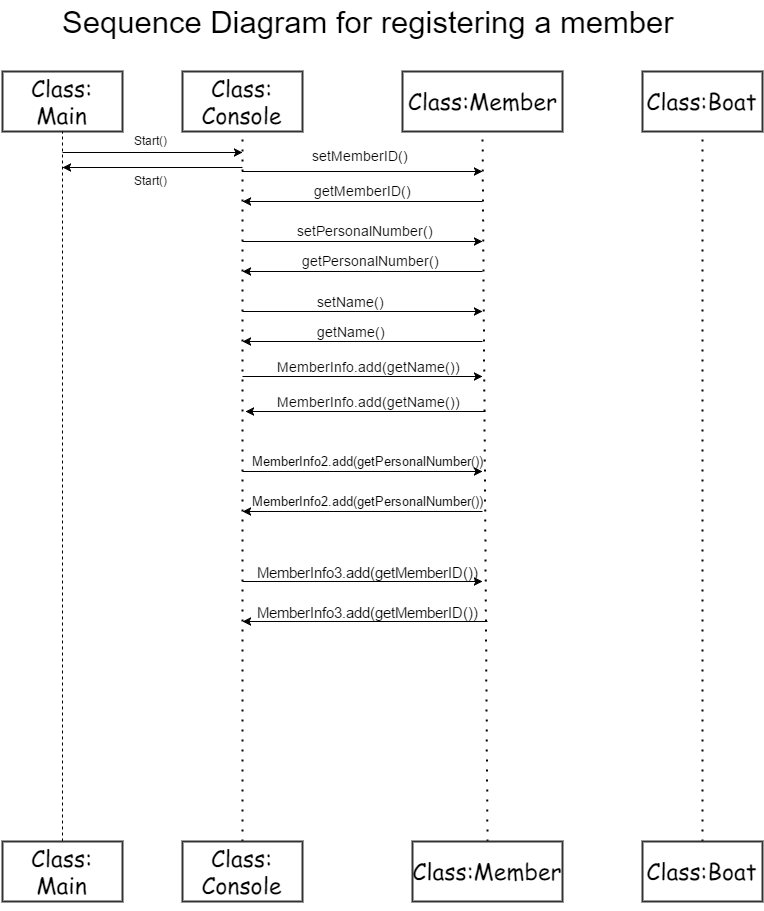

The diagram above was exported from draw.io. Its source (the exported page's mxGraphModel, read from the mxfile embedded in the PNG):
<mxGraphModel dx="1430" dy="735" grid="1" gridSize="10" guides="1" tooltips="1" connect="1" arrows="1" fold="1" page="1" pageScale="1" pageWidth="826" pageHeight="1169" background="#ffffff" math="0" shadow="0">
  <root>
    <mxCell id="0" />
    <mxCell id="1" parent="0" />
    <mxCell id="2" value="Class:&lt;div&gt;Console&lt;/div&gt;" style="whiteSpace=wrap;html=1;strokeColor=#333333;strokeWidth=2;fillColor=#FFFFFF;fontFamily=Comic Sans MS;fontSize=23;" vertex="1" parent="1">
      <mxGeometry x="220" y="100" width="120" height="60" as="geometry" />
    </mxCell>
    <mxCell id="3" value="Class:Member" style="whiteSpace=wrap;html=1;strokeColor=#333333;strokeWidth=2;fillColor=#FFFFFF;fontFamily=Comic Sans MS;fontSize=23;" vertex="1" parent="1">
      <mxGeometry x="440" y="100" width="160" height="60" as="geometry" />
    </mxCell>
    <mxCell id="4" value="Class:Boat" style="whiteSpace=wrap;html=1;strokeColor=#333333;strokeWidth=2;fillColor=#FFFFFF;fontFamily=Comic Sans MS;fontSize=23;" vertex="1" parent="1">
      <mxGeometry x="680" y="100" width="120" height="60" as="geometry" />
    </mxCell>
    <mxCell id="5" value="" style="endArrow=none;html=1;dashed=1;dashPattern=1 4;strokeWidth=2;fontFamily=Comic Sans MS;fontSize=23;entryX=0.5;entryY=1;exitX=0.5;exitY=0;" edge="1" source="61" target="2" parent="1">
      <mxGeometry x="280" y="160" width="50" height="50" as="geometry">
        <mxPoint x="280" y="840" as="sourcePoint" />
        <mxPoint x="170" y="180" as="targetPoint" />
      </mxGeometry>
    </mxCell>
    <mxCell id="6" value="" style="endArrow=none;html=1;dashed=1;dashPattern=1 4;strokeWidth=2;fontFamily=Comic Sans MS;fontSize=23;exitX=0.5;exitY=0;" edge="1" source="62" parent="1">
      <mxGeometry x="520" y="160" width="50" height="50" as="geometry">
        <mxPoint x="520" y="840" as="sourcePoint" />
        <mxPoint x="520" y="160" as="targetPoint" />
      </mxGeometry>
    </mxCell>
    <mxCell id="7" value="" style="endArrow=none;html=1;dashed=1;dashPattern=1 4;strokeWidth=2;fontFamily=Comic Sans MS;fontSize=23;exitX=0.5;exitY=0;" edge="1" source="63" parent="1">
      <mxGeometry x="740" y="160" width="50" height="50" as="geometry">
        <mxPoint x="740" y="840" as="sourcePoint" />
        <mxPoint x="740" y="160" as="targetPoint" />
      </mxGeometry>
    </mxCell>
    <mxCell id="8" value="" style="endArrow=classic;html=1;strokeWidth=1;fontFamily=Comic Sans MS;fontSize=23;" edge="1" parent="1">
      <mxGeometry x="280" y="230" width="50" height="50" as="geometry">
        <mxPoint x="520" y="230" as="sourcePoint" />
        <mxPoint x="280" y="230" as="targetPoint" />
      </mxGeometry>
    </mxCell>
    <mxCell id="9" value="" style="endArrow=classic;html=1;strokeWidth=1;fontFamily=Comic Sans MS;fontSize=23;" edge="1" parent="1">
      <mxGeometry x="280" y="270" width="50" height="50" as="geometry">
        <mxPoint x="280" y="270" as="sourcePoint" />
        <mxPoint x="520" y="270" as="targetPoint" />
      </mxGeometry>
    </mxCell>
    <mxCell id="10" value="" style="endArrow=classic;html=1;strokeWidth=1;fontFamily=Comic Sans MS;fontSize=23;" edge="1" parent="1">
      <mxGeometry x="280" y="370" width="50" height="50" as="geometry">
        <mxPoint x="520" y="370" as="sourcePoint" />
        <mxPoint x="280" y="370" as="targetPoint" />
      </mxGeometry>
    </mxCell>
    <mxCell id="12" value="" style="endArrow=classic;html=1;strokeWidth=1;fontFamily=Comic Sans MS;fontSize=23;" edge="1" parent="1">
      <mxGeometry x="280" y="300" width="50" height="50" as="geometry">
        <mxPoint x="520" y="300" as="sourcePoint" />
        <mxPoint x="280" y="300" as="targetPoint" />
      </mxGeometry>
    </mxCell>
    <mxCell id="13" value="" style="endArrow=classic;html=1;strokeWidth=1;fontFamily=Comic Sans MS;fontSize=23;" edge="1" parent="1">
      <mxGeometry x="280" y="340" width="50" height="50" as="geometry">
        <mxPoint x="280" y="340" as="sourcePoint" />
        <mxPoint x="520" y="340" as="targetPoint" />
      </mxGeometry>
    </mxCell>
    <mxCell id="14" value="" style="endArrow=classic;html=1;strokeWidth=1;fontFamily=Comic Sans MS;fontSize=23;" edge="1" parent="1">
      <mxGeometry x="280" y="405" width="50" height="50" as="geometry">
        <mxPoint x="280" y="405" as="sourcePoint" />
        <mxPoint x="520" y="405" as="targetPoint" />
      </mxGeometry>
    </mxCell>
    <mxCell id="15" value="" style="endArrow=classic;html=1;strokeWidth=1;fontFamily=Comic Sans MS;fontSize=23;" edge="1" parent="1">
      <mxGeometry x="280" y="200" width="50" height="50" as="geometry">
        <mxPoint x="280" y="200" as="sourcePoint" />
        <mxPoint x="520" y="200" as="targetPoint" />
        <Array as="points">
          <mxPoint x="317" y="200" />
        </Array>
      </mxGeometry>
    </mxCell>
    <mxCell id="16" value="&lt;font style=&quot;font-size: 14px&quot; face=&quot;Helvetica&quot;&gt;setMemberID()&lt;/font&gt;" style="text;html=1;resizable=0;points=[];autosize=1;align=left;verticalAlign=top;spacingTop=-4;fontSize=23;fontFamily=Comic Sans MS;" vertex="1" parent="1">
      <mxGeometry x="348" y="165" width="110" height="30" as="geometry" />
    </mxCell>
    <mxCell id="20" value="&lt;font style=&quot;font-size: 14px&quot; face=&quot;Helvetica&quot;&gt;getMemberID()&lt;/font&gt;" style="text;html=1;resizable=0;points=[];autosize=1;align=left;verticalAlign=top;spacingTop=-4;fontSize=23;fontFamily=Comic Sans MS;" vertex="1" parent="1">
      <mxGeometry x="350" y="200" width="110" height="30" as="geometry" />
    </mxCell>
    <mxCell id="21" value="&lt;font style=&quot;font-size: 23px&quot;&gt;Class: Main&lt;/font&gt;" style="whiteSpace=wrap;html=1;strokeColor=#333333;strokeWidth=2;fillColor=#FFFFFF;fontFamily=Comic Sans MS;fontSize=23;" vertex="1" parent="1">
      <mxGeometry x="40" y="100" width="120" height="60" as="geometry" />
    </mxCell>
    <mxCell id="22" value="" style="endArrow=classic;html=1;strokeWidth=1;fontFamily=Comic Sans MS;fontSize=23;" edge="1" parent="1">
      <mxGeometry x="280" y="540" width="50" height="50" as="geometry">
        <mxPoint x="520" y="540" as="sourcePoint" />
        <mxPoint x="280" y="540" as="targetPoint" />
      </mxGeometry>
    </mxCell>
    <mxCell id="23" value="" style="endArrow=classic;html=1;strokeWidth=1;fontFamily=Comic Sans MS;fontSize=23;" edge="1" parent="1">
      <mxGeometry x="283" y="440" width="50" height="50" as="geometry">
        <mxPoint x="523" y="440" as="sourcePoint" />
        <mxPoint x="283" y="440" as="targetPoint" />
      </mxGeometry>
    </mxCell>
    <mxCell id="24" value="" style="endArrow=classic;html=1;strokeWidth=1;fontFamily=Comic Sans MS;fontSize=23;" edge="1" parent="1">
      <mxGeometry x="280" y="610" width="50" height="50" as="geometry">
        <mxPoint x="280" y="610" as="sourcePoint" />
        <mxPoint x="520" y="610" as="targetPoint" />
      </mxGeometry>
    </mxCell>
    <mxCell id="25" value="" style="endArrow=classic;html=1;strokeWidth=1;fontFamily=Comic Sans MS;fontSize=23;" edge="1" parent="1">
      <mxGeometry x="280" y="500" width="50" height="50" as="geometry">
        <mxPoint x="280" y="500" as="sourcePoint" />
        <mxPoint x="520" y="500" as="targetPoint" />
      </mxGeometry>
    </mxCell>
    <mxCell id="26" value="&lt;font style=&quot;font-size: 14px&quot; face=&quot;Helvetica&quot;&gt;setPersonalNumber()&amp;nbsp;&lt;/font&gt;" style="text;html=1;resizable=0;points=[];autosize=1;align=left;verticalAlign=top;spacingTop=-4;fontSize=23;fontFamily=Comic Sans MS;" vertex="1" parent="1">
      <mxGeometry x="333" y="240" width="160" height="30" as="geometry" />
    </mxCell>
    <mxCell id="27" value="&lt;font face=&quot;Helvetica&quot;&gt;&lt;span style=&quot;font-size: 14px&quot;&gt;getPersonalNumber()&lt;/span&gt;&lt;/font&gt;" style="text;html=1;resizable=0;points=[];autosize=1;align=left;verticalAlign=top;spacingTop=-4;fontSize=23;fontFamily=Comic Sans MS;" vertex="1" parent="1">
      <mxGeometry x="338" y="270" width="150" height="30" as="geometry" />
    </mxCell>
    <mxCell id="28" value="&lt;font style=&quot;font-size: 14px&quot;&gt;setName()&lt;/font&gt;" style="text;html=1;resizable=0;autosize=1;align=left;verticalAlign=top;spacingTop=-4;points=[];" vertex="1" parent="1">
      <mxGeometry x="353" y="320" width="80" height="20" as="geometry" />
    </mxCell>
    <mxCell id="29" value="&lt;font style=&quot;font-size: 14px&quot;&gt;getName()&lt;/font&gt;" style="text;html=1;resizable=0;autosize=1;align=left;verticalAlign=top;spacingTop=-4;points=[];" vertex="1" parent="1">
      <mxGeometry x="353" y="350" width="80" height="20" as="geometry" />
    </mxCell>
    <mxCell id="35" value="&lt;span style=&quot;font-size: 14px&quot;&gt;MemberInfo.add(getName())&lt;/span&gt;" style="text;html=1;resizable=0;autosize=1;align=left;verticalAlign=top;spacingTop=-4;points=[];" vertex="1" parent="1">
      <mxGeometry x="313" y="420" width="200" height="20" as="geometry" />
    </mxCell>
    <mxCell id="36" value="&lt;font style=&quot;font-size: 14px&quot;&gt;MemberInfo.add(getName())&lt;/font&gt;" style="text;html=1;resizable=0;autosize=1;align=left;verticalAlign=top;spacingTop=-4;points=[];" vertex="1" parent="1">
      <mxGeometry x="313" y="385" width="200" height="20" as="geometry" />
    </mxCell>
    <mxCell id="41" value="" style="endArrow=none;dashed=1;html=1;strokeWidth=1;fontFamily=Comic Sans MS;fontSize=23;entryX=0.5;entryY=1;exitX=0.5;exitY=0;" edge="1" source="59" target="21" parent="1">
      <mxGeometry x="100" y="160" width="50" height="50" as="geometry">
        <mxPoint x="100" y="840" as="sourcePoint" />
        <mxPoint x="100" y="200" as="targetPoint" />
      </mxGeometry>
    </mxCell>
    <mxCell id="42" value="" style="endArrow=classic;html=1;strokeWidth=1;fontFamily=Comic Sans MS;fontSize=23;" edge="1" parent="1">
      <mxGeometry x="100" y="181" width="50" height="50" as="geometry">
        <mxPoint x="100" y="181" as="sourcePoint" />
        <mxPoint x="280" y="181" as="targetPoint" />
      </mxGeometry>
    </mxCell>
    <mxCell id="43" value="Start()" style="text;html=1;resizable=0;autosize=1;align=left;verticalAlign=top;spacingTop=-4;points=[];" vertex="1" parent="1">
      <mxGeometry x="170" y="160" width="50" height="20" as="geometry" />
    </mxCell>
    <mxCell id="44" value="" style="endArrow=classic;html=1;strokeWidth=1;fontFamily=Comic Sans MS;fontSize=23;" edge="1" parent="1">
      <mxGeometry x="100" y="196" width="50" height="50" as="geometry">
        <mxPoint x="280" y="196" as="sourcePoint" />
        <mxPoint x="100" y="196" as="targetPoint" />
      </mxGeometry>
    </mxCell>
    <mxCell id="45" value="Start()" style="text;html=1;resizable=0;autosize=1;align=left;verticalAlign=top;spacingTop=-4;points=[];" vertex="1" parent="1">
      <mxGeometry x="170" y="200" width="50" height="20" as="geometry" />
    </mxCell>
    <mxCell id="50" value="" style="endArrow=classic;html=1;strokeWidth=1;fontFamily=Comic Sans MS;fontSize=23;" edge="1" parent="1">
      <mxGeometry x="365" y="650" width="50" height="50" as="geometry">
        <mxPoint x="525" y="650" as="sourcePoint" />
        <mxPoint x="280" y="650" as="targetPoint" />
      </mxGeometry>
    </mxCell>
    <mxCell id="53" value="&lt;span&gt;&lt;font style=&quot;font-size: 15px&quot;&gt;MemberInfo3.add(getMemberID())&lt;/font&gt;&lt;/span&gt;&lt;br&gt;" style="text;html=1;resizable=0;autosize=1;align=left;verticalAlign=top;spacingTop=-4;points=[];" vertex="1" parent="1">
      <mxGeometry x="293" y="630" width="240" height="20" as="geometry" />
    </mxCell>
    <mxCell id="55" value="&lt;font style=&quot;font-size: 13px&quot;&gt;MemberInfo2.add(getPersonalNumber())&lt;/font&gt;" style="text;html=1;resizable=0;autosize=1;align=left;verticalAlign=top;spacingTop=-4;points=[];" vertex="1" parent="1">
      <mxGeometry x="288" y="480" width="250" height="20" as="geometry" />
    </mxCell>
    <mxCell id="56" value="&lt;span&gt;&lt;font style=&quot;font-size: 13px&quot;&gt;MemberInfo2.add(getPersonalNumber())&lt;/font&gt;&lt;/span&gt;&lt;br&gt;" style="text;html=1;resizable=0;autosize=1;align=left;verticalAlign=top;spacingTop=-4;points=[];" vertex="1" parent="1">
      <mxGeometry x="288" y="520" width="250" height="20" as="geometry" />
    </mxCell>
    <mxCell id="57" value="&lt;font style=&quot;font-size: 15px&quot;&gt;MemberInfo3.add(getMemberID())&lt;/font&gt;" style="text;html=1;resizable=0;autosize=1;align=left;verticalAlign=top;spacingTop=-4;points=[];" vertex="1" parent="1">
      <mxGeometry x="293" y="590" width="240" height="20" as="geometry" />
    </mxCell>
    <mxCell id="58" value="&lt;font style=&quot;font-size: 31px&quot;&gt;Sequence Diagram for registering a member&lt;/font&gt;" style="text;html=1;resizable=0;autosize=1;align=left;verticalAlign=top;spacingTop=-4;points=[];" vertex="1" parent="1">
      <mxGeometry x="98" y="30" width="630" height="20" as="geometry" />
    </mxCell>
    <mxCell id="59" value="&lt;span&gt;Class: Main&lt;/span&gt;" style="whiteSpace=wrap;html=1;strokeColor=#333333;strokeWidth=2;fillColor=#FFFFFF;fontFamily=Comic Sans MS;fontSize=23;" vertex="1" parent="1">
      <mxGeometry x="40" y="870" width="120" height="60" as="geometry" />
    </mxCell>
    <mxCell id="60" style="edgeStyle=orthogonalEdgeStyle;rounded=0;html=1;exitX=0.5;exitY=1;jettySize=auto;orthogonalLoop=1;strokeWidth=1;fontFamily=Comic Sans MS;fontSize=23;" edge="1" source="59" target="59" parent="1">
      <mxGeometry x="100" y="930" as="geometry" />
    </mxCell>
    <mxCell id="61" value="&lt;span&gt;Class:&lt;/span&gt;&lt;div&gt;Console&lt;/div&gt;" style="whiteSpace=wrap;html=1;strokeColor=#333333;strokeWidth=2;fillColor=#FFFFFF;fontFamily=Comic Sans MS;fontSize=23;" vertex="1" parent="1">
      <mxGeometry x="220" y="870" width="120" height="60" as="geometry" />
    </mxCell>
    <mxCell id="62" value="&lt;span&gt;Class:Member&lt;/span&gt;" style="whiteSpace=wrap;html=1;strokeColor=#333333;strokeWidth=2;fillColor=#FFFFFF;fontFamily=Comic Sans MS;fontSize=23;" vertex="1" parent="1">
      <mxGeometry x="450" y="870" width="150" height="60" as="geometry" />
    </mxCell>
    <mxCell id="63" value="&lt;span&gt;Class:Boat&lt;/span&gt;" style="whiteSpace=wrap;html=1;strokeColor=#333333;strokeWidth=2;fillColor=#FFFFFF;fontFamily=Comic Sans MS;fontSize=23;" vertex="1" parent="1">
      <mxGeometry x="680" y="870" width="120" height="60" as="geometry" />
    </mxCell>
  </root>
</mxGraphModel>